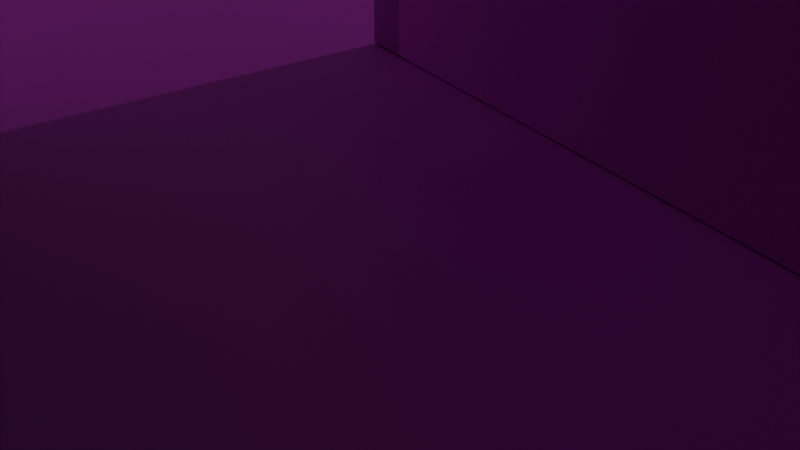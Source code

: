 # Source: backrooms.blend  (saved by Blender 4.4.32; exported with 4.5.12 LTS)
import bpy
from mathutils import Matrix  # noqa: F401  (used for matrix-valued properties, if any)

bpy.ops.wm.read_factory_settings(use_empty=True)
scene = bpy.context.scene
scene.name = 'Scene'

# ---- collections
col_collection = bpy.data.collections.new('Collection'); scene.collection.children.link(col_collection)

# ---- images (referenced by path relative to the original .blend; pixels are not part of the script)
import os
ASSET_DIR = os.environ.get("B2B_ASSET_DIR", "")  # directory of the original .blend (textures are referenced by path, not embedded)
HERE = os.path.dirname(os.path.abspath(__file__))  # packed textures are extracted next to this script under _unpacked/

def load_image(name, relpath, width, height, colorspace="sRGB"):
    """Load a texture the original file referenced (path relative to the .blend, or extracted next to this script)."""
    p = next((c for c in (os.path.join(HERE, relpath), os.path.join(ASSET_DIR, relpath)) if relpath and os.path.exists(c)), "")
    if p:
        img = bpy.data.images.load(p, check_existing=True)
        img.name = name
    else:  # same state as the original file: an image datablock whose file is absent (Cycles renders it pink)
        img = bpy.data.images.new(name, width, height)
        img.source = "FILE"
        img.filepath = "//" + (relpath or name)
    img.colorspace_settings.name = colorspace
    return img
img_floor_jpg = load_image('floor.jpg', 'floor.jpg', 1024, 1024, 'sRGB')
img_wall_jpg = load_image('wall.jpg', 'wall.jpg', 1024, 1024, 'sRGB')

# ---- materials (node trees are filled in below, after node groups)
mat_carpet = bpy.data.materials.new('carpet')
mat_material_001 = bpy.data.materials.new('Material.001')

# ---- material node trees
mat_carpet.use_nodes = True; mat_carpet.node_tree.nodes.clear()
_N = mat_carpet.node_tree.nodes; _L = mat_carpet.node_tree.links
n0 = _N.new('ShaderNodeBsdfPrincipled'); n0.name = 'Principled BSDF'; n0.location = (10, 300)
n1 = _N.new('ShaderNodeOutputMaterial'); n1.name = 'Material Output'; n1.location = (300, 300)
n2 = _N.new('ShaderNodeTexImage'); n2.name = 'Image Texture'; n2.location = (-280, 260)
n2.image = img_floor_jpg
n3 = _N.new('ShaderNodeTexCoord'); n3.name = 'Texture Coordinate'; n3.location = (-670, 236)
n4 = _N.new('ShaderNodeMapping'); n4.name = 'Mapping'; n4.location = (-463, 257)
_L.new(n0.outputs[0], n1.inputs[0])
_L.new(n2.outputs[0], n0.inputs[0])
_L.new(n3.outputs[2], n4.inputs[0])
_L.new(n4.outputs[0], n2.inputs[0])
n1.is_active_output = True
mat_material_001.use_nodes = True; mat_material_001.node_tree.nodes.clear()
_N = mat_material_001.node_tree.nodes; _L = mat_material_001.node_tree.links
n0 = _N.new('ShaderNodeBsdfPrincipled'); n0.name = 'Principled BSDF'; n0.location = (10, 300)
n1 = _N.new('ShaderNodeOutputMaterial'); n1.name = 'Material Output'; n1.location = (300, 300)
n2 = _N.new('ShaderNodeTexImage'); n2.name = 'Image Texture'; n2.location = (-280, 260)
n2.image = img_wall_jpg
n3 = _N.new('ShaderNodeTexCoord'); n3.name = 'Texture Coordinate'; n3.location = (-695, 223)
n4 = _N.new('ShaderNodeMapping'); n4.name = 'Mapping'; n4.location = (-472, 262)
n4.inputs[2].default_value = (0.0, 0.0, 1.55)
_L.new(n0.outputs[0], n1.inputs[0])
_L.new(n2.outputs[0], n0.inputs[0])
_L.new(n3.outputs[2], n4.inputs[0])
_L.new(n4.outputs[0], n2.inputs[0])
n1.is_active_output = True

# ---- world
world_world = bpy.data.worlds.new('World'); scene.world = world_world
world_world.use_nodes = True; world_world.node_tree.nodes.clear()
_N = world_world.node_tree.nodes; _L = world_world.node_tree.links
n0 = _N.new('ShaderNodeOutputWorld'); n0.name = 'World Output'; n0.location = (300, 300)
n1 = _N.new('ShaderNodeBackground'); n1.name = 'Background'; n1.location = (10, 300)
n1.inputs[0].default_value = (0.05088, 0.05088, 0.05088, 1.0)
_L.new(n1.outputs[0], n0.inputs[0])
n0.is_active_output = True
world_world.color = (0.05088, 0.05088, 0.05088)
world_world.sun_shadow_jitter_overblur = 0.0

# ---- cameras
cam_camera = bpy.data.cameras.new('Camera')
cam_camera.clip_end = 100.0
cam_camera.lens = 47.46
cam_camera.ortho_scale = 7.314

# ---- lights
light_light = bpy.data.lights.new('Light', 'POINT')
light_light.energy = 1000.0
light_light.shadow_soft_size = 0.1

# ---- meshes
me_plane_001 = bpy.data.meshes.new('Plane.001')
me_plane_001.from_pydata([(-1.0, -1.0, 0.0), (1.0, -1.0, 0.0), (-1.0, 1.0, 0.0), (1.0, 1.0, 0.0)], [], [(0, 1, 3, 2)])
_uv = me_plane_001.uv_layers.new(name='UVMap')
_uv.uv.foreach_set('vector', [0.0, 0.0, 1.0, 0.0, 1.0, 1.0, 0.0, 1.0])
me_plane_001.materials.append(mat_carpet)
me_plane_001.update()
me_cube_001 = bpy.data.meshes.new('Cube.001')
me_cube_001.from_pydata([(-1.0, -1.0, -1.0), (-1.0, -1.0, 1.0), (-1.0, 1.0, -1.0), (-1.0, 1.0, 1.0), (1.0, -1.0, -1.0), (1.0, -1.0, 1.0), (1.0, 1.0, -1.0), (1.0, 1.0, 1.0)], [], [(0, 1, 3, 2), (2, 3, 7, 6), (6, 7, 5, 4), (4, 5, 1, 0), (2, 6, 4, 0), (7, 3, 1, 5)])
_uv = me_cube_001.uv_layers.new(name='UVMap')
_uv.uv.foreach_set('vector', [0.375, 0.0, 0.625, 0.0, 0.625, 0.25, 0.375, 0.25, 0.375, 0.25, 0.625, 0.25, 0.625, 0.5, 0.375, 0.5, 0.375, 0.5, 0.625, 0.5, 0.625, 0.75, 0.375, 0.75, 0.375, 0.75, 0.625, 0.75, 0.625, 1.0, 0.375, 1.0, 0.125, 0.5, 0.375, 0.5, 0.375, 0.75, 0.125, 0.75, 0.625, 0.5, 0.875, 0.5, 0.875, 0.75, 0.625, 0.75])
me_cube_001.materials.append(mat_material_001)
me_cube_001.update()
me_cube_002 = bpy.data.meshes.new('Cube.002')
me_cube_002.from_pydata([(-1.0, -1.0, -1.0), (-1.0, -1.0, 1.0), (-1.0, 1.0, -1.0), (-1.0, 1.0, 1.0), (1.0, -1.0, -1.0), (1.0, -1.0, 1.0), (1.0, 1.0, -1.0), (1.0, 1.0, 1.0)], [], [(0, 1, 3, 2), (2, 3, 7, 6), (6, 7, 5, 4), (4, 5, 1, 0), (2, 6, 4, 0), (7, 3, 1, 5)])
_uv = me_cube_002.uv_layers.new(name='UVMap')
_uv.uv.foreach_set('vector', [0.375, 0.0, 0.625, 0.0, 0.625, 0.25, 0.375, 0.25, 0.375, 0.25, 0.625, 0.25, 0.625, 0.5, 0.375, 0.5, 0.375, 0.5, 0.625, 0.5, 0.625, 0.75, 0.375, 0.75, 0.375, 0.75, 0.625, 0.75, 0.625, 1.0, 0.375, 1.0, 0.125, 0.5, 0.375, 0.5, 0.375, 0.75, 0.125, 0.75, 0.625, 0.5, 0.875, 0.5, 0.875, 0.75, 0.625, 0.75])
me_cube_002.materials.append(mat_material_001)
me_cube_002.update()
me_cube_003 = bpy.data.meshes.new('Cube.003')
me_cube_003.from_pydata([(-1.0, -1.0, -1.0), (-1.0, -1.0, 1.0), (-1.0, 1.0, -1.0), (-1.0, 1.0, 1.0), (1.0, -1.0, -1.0), (1.0, -1.0, 1.0), (1.0, 1.0, -1.0), (1.0, 1.0, 1.0)], [], [(0, 1, 3, 2), (2, 3, 7, 6), (6, 7, 5, 4), (4, 5, 1, 0), (2, 6, 4, 0), (7, 3, 1, 5)])
_uv = me_cube_003.uv_layers.new(name='UVMap')
_uv.uv.foreach_set('vector', [0.375, 0.0, 0.625, 0.0, 0.625, 0.25, 0.375, 0.25, 0.375, 0.25, 0.625, 0.25, 0.625, 0.5, 0.375, 0.5, 0.375, 0.5, 0.625, 0.5, 0.625, 0.75, 0.375, 0.75, 0.375, 0.75, 0.625, 0.75, 0.625, 1.0, 0.375, 1.0, 0.125, 0.5, 0.375, 0.5, 0.375, 0.75, 0.125, 0.75, 0.625, 0.5, 0.875, 0.5, 0.875, 0.75, 0.625, 0.75])
me_cube_003.materials.append(mat_material_001)
me_cube_003.update()
me_cube_004 = bpy.data.meshes.new('Cube.004')
me_cube_004.from_pydata([(-1.0, -1.0, -1.0), (-1.0, -1.0, 1.0), (-1.0, 1.0, -1.0), (-1.0, 1.0, 1.0), (1.0, -1.0, -1.0), (1.0, -1.0, 1.0), (1.0, 1.0, -1.0), (1.0, 1.0, 1.0)], [], [(0, 1, 3, 2), (2, 3, 7, 6), (6, 7, 5, 4), (4, 5, 1, 0), (2, 6, 4, 0), (7, 3, 1, 5)])
_uv = me_cube_004.uv_layers.new(name='UVMap')
_uv.uv.foreach_set('vector', [0.375, 0.0, 0.625, 0.0, 0.625, 0.25, 0.375, 0.25, 0.375, 0.25, 0.625, 0.25, 0.625, 0.5, 0.375, 0.5, 0.375, 0.5, 0.625, 0.5, 0.625, 0.75, 0.375, 0.75, 0.375, 0.75, 0.625, 0.75, 0.625, 1.0, 0.375, 1.0, 0.125, 0.5, 0.375, 0.5, 0.375, 0.75, 0.125, 0.75, 0.625, 0.5, 0.875, 0.5, 0.875, 0.75, 0.625, 0.75])
me_cube_004.materials.append(mat_material_001)
me_cube_004.update()
me_cube_005 = bpy.data.meshes.new('Cube.005')
me_cube_005.from_pydata([(-1.0, -1.0, -1.0), (-1.0, -1.0, 1.0), (-1.0, 1.0, -1.0), (-1.0, 1.0, 1.0), (1.0, -1.0, -1.0), (1.0, -1.0, 1.0), (1.0, 1.0, -1.0), (1.0, 1.0, 1.0)], [], [(0, 1, 3, 2), (2, 3, 7, 6), (6, 7, 5, 4), (4, 5, 1, 0), (2, 6, 4, 0), (7, 3, 1, 5)])
_uv = me_cube_005.uv_layers.new(name='UVMap')
_uv.uv.foreach_set('vector', [0.375, 0.0, 0.625, 0.0, 0.625, 0.25, 0.375, 0.25, 0.375, 0.25, 0.625, 0.25, 0.625, 0.5, 0.375, 0.5, 0.375, 0.5, 0.625, 0.5, 0.625, 0.75, 0.375, 0.75, 0.375, 0.75, 0.625, 0.75, 0.625, 1.0, 0.375, 1.0, 0.125, 0.5, 0.375, 0.5, 0.375, 0.75, 0.125, 0.75, 0.625, 0.5, 0.875, 0.5, 0.875, 0.75, 0.625, 0.75])
me_cube_005.materials.append(mat_material_001)
me_cube_005.update()
me_cube_006 = bpy.data.meshes.new('Cube.006')
me_cube_006.from_pydata([(-1.0, -1.0, -1.0), (-1.0, -1.0, 1.0), (-1.0, 1.0, -1.0), (-1.0, 1.0, 1.0), (1.0, -1.0, -1.0), (1.0, -1.0, 1.0), (1.0, 1.0, -1.0), (1.0, 1.0, 1.0)], [], [(0, 1, 3, 2), (2, 3, 7, 6), (6, 7, 5, 4), (4, 5, 1, 0), (2, 6, 4, 0), (7, 3, 1, 5)])
_uv = me_cube_006.uv_layers.new(name='UVMap')
_uv.uv.foreach_set('vector', [0.375, 0.0, 0.625, 0.0, 0.625, 0.25, 0.375, 0.25, 0.375, 0.25, 0.625, 0.25, 0.625, 0.5, 0.375, 0.5, 0.375, 0.5, 0.625, 0.5, 0.625, 0.75, 0.375, 0.75, 0.375, 0.75, 0.625, 0.75, 0.625, 1.0, 0.375, 1.0, 0.125, 0.5, 0.375, 0.5, 0.375, 0.75, 0.125, 0.75, 0.625, 0.5, 0.875, 0.5, 0.875, 0.75, 0.625, 0.75])
me_cube_006.materials.append(mat_material_001)
me_cube_006.update()
me_cube_007 = bpy.data.meshes.new('Cube.007')
me_cube_007.from_pydata([(-1.0, -1.0, -1.0), (-1.0, -1.0, 1.0), (-1.0, 1.0, -1.0), (-1.0, 1.0, 1.0), (1.0, -1.0, -1.0), (1.0, -1.0, 1.0), (1.0, 1.0, -1.0), (1.0, 1.0, 1.0)], [], [(0, 1, 3, 2), (2, 3, 7, 6), (6, 7, 5, 4), (4, 5, 1, 0), (2, 6, 4, 0), (7, 3, 1, 5)])
_uv = me_cube_007.uv_layers.new(name='UVMap')
_uv.uv.foreach_set('vector', [0.375, 0.0, 0.625, 0.0, 0.625, 0.25, 0.375, 0.25, 0.375, 0.25, 0.625, 0.25, 0.625, 0.5, 0.375, 0.5, 0.375, 0.5, 0.625, 0.5, 0.625, 0.75, 0.375, 0.75, 0.375, 0.75, 0.625, 0.75, 0.625, 1.0, 0.375, 1.0, 0.125, 0.5, 0.375, 0.5, 0.375, 0.75, 0.125, 0.75, 0.625, 0.5, 0.875, 0.5, 0.875, 0.75, 0.625, 0.75])
me_cube_007.materials.append(mat_material_001)
me_cube_007.update()
me_cube_008 = bpy.data.meshes.new('Cube.008')
me_cube_008.from_pydata([(-1.0, -1.0, -1.0), (-1.0, -1.0, 1.0), (-1.0, 1.0, -1.0), (-1.0, 1.0, 1.0), (1.0, -1.0, -1.0), (1.0, -1.0, 1.0), (1.0, 1.0, -1.0), (1.0, 1.0, 1.0)], [], [(0, 1, 3, 2), (2, 3, 7, 6), (6, 7, 5, 4), (4, 5, 1, 0), (2, 6, 4, 0), (7, 3, 1, 5)])
_uv = me_cube_008.uv_layers.new(name='UVMap')
_uv.uv.foreach_set('vector', [0.375, 0.0, 0.625, 0.0, 0.625, 0.25, 0.375, 0.25, 0.375, 0.25, 0.625, 0.25, 0.625, 0.5, 0.375, 0.5, 0.375, 0.5, 0.625, 0.5, 0.625, 0.75, 0.375, 0.75, 0.375, 0.75, 0.625, 0.75, 0.625, 1.0, 0.375, 1.0, 0.125, 0.5, 0.375, 0.5, 0.375, 0.75, 0.125, 0.75, 0.625, 0.5, 0.875, 0.5, 0.875, 0.75, 0.625, 0.75])
me_cube_008.materials.append(mat_material_001)
me_cube_008.update()
me_cube_009 = bpy.data.meshes.new('Cube.009')
me_cube_009.from_pydata([(-1.0, -1.0, -1.0), (-1.0, -1.0, 1.0), (-1.0, 1.0, -1.0), (-1.0, 1.0, 1.0), (1.0, -1.0, -1.0), (1.0, -1.0, 1.0), (1.0, 1.0, -1.0), (1.0, 1.0, 1.0)], [], [(0, 1, 3, 2), (2, 3, 7, 6), (6, 7, 5, 4), (4, 5, 1, 0), (2, 6, 4, 0), (7, 3, 1, 5)])
_uv = me_cube_009.uv_layers.new(name='UVMap')
_uv.uv.foreach_set('vector', [0.375, 0.0, 0.625, 0.0, 0.625, 0.25, 0.375, 0.25, 0.375, 0.25, 0.625, 0.25, 0.625, 0.5, 0.375, 0.5, 0.375, 0.5, 0.625, 0.5, 0.625, 0.75, 0.375, 0.75, 0.375, 0.75, 0.625, 0.75, 0.625, 1.0, 0.375, 1.0, 0.125, 0.5, 0.375, 0.5, 0.375, 0.75, 0.125, 0.75, 0.625, 0.5, 0.875, 0.5, 0.875, 0.75, 0.625, 0.75])
me_cube_009.materials.append(mat_material_001)
me_cube_009.update()
me_cube_010 = bpy.data.meshes.new('Cube.010')
me_cube_010.from_pydata([(-1.0, -1.0, -1.0), (-1.0, -1.0, 1.0), (-1.0, 1.0, -1.0), (-1.0, 1.0, 1.0), (1.0, -1.0, -1.0), (1.0, -1.0, 1.0), (1.0, 1.0, -1.0), (1.0, 1.0, 1.0)], [], [(0, 1, 3, 2), (2, 3, 7, 6), (6, 7, 5, 4), (4, 5, 1, 0), (2, 6, 4, 0), (7, 3, 1, 5)])
_uv = me_cube_010.uv_layers.new(name='UVMap')
_uv.uv.foreach_set('vector', [0.375, 0.0, 0.625, 0.0, 0.625, 0.25, 0.375, 0.25, 0.375, 0.25, 0.625, 0.25, 0.625, 0.5, 0.375, 0.5, 0.375, 0.5, 0.625, 0.5, 0.625, 0.75, 0.375, 0.75, 0.375, 0.75, 0.625, 0.75, 0.625, 1.0, 0.375, 1.0, 0.125, 0.5, 0.375, 0.5, 0.375, 0.75, 0.125, 0.75, 0.625, 0.5, 0.875, 0.5, 0.875, 0.75, 0.625, 0.75])
me_cube_010.materials.append(mat_material_001)
me_cube_010.update()
me_cube_011 = bpy.data.meshes.new('Cube.011')
me_cube_011.from_pydata([(-1.0, -1.0, -1.0), (-1.0, -1.0, 1.0), (-1.0, 1.0, -1.0), (-1.0, 1.0, 1.0), (1.0, -1.0, -1.0), (1.0, -1.0, 1.0), (1.0, 1.0, -1.0), (1.0, 1.0, 1.0)], [], [(0, 1, 3, 2), (2, 3, 7, 6), (6, 7, 5, 4), (4, 5, 1, 0), (2, 6, 4, 0), (7, 3, 1, 5)])
_uv = me_cube_011.uv_layers.new(name='UVMap')
_uv.uv.foreach_set('vector', [0.375, 0.0, 0.625, 0.0, 0.625, 0.25, 0.375, 0.25, 0.375, 0.25, 0.625, 0.25, 0.625, 0.5, 0.375, 0.5, 0.375, 0.5, 0.625, 0.5, 0.625, 0.75, 0.375, 0.75, 0.375, 0.75, 0.625, 0.75, 0.625, 1.0, 0.375, 1.0, 0.125, 0.5, 0.375, 0.5, 0.375, 0.75, 0.125, 0.75, 0.625, 0.5, 0.875, 0.5, 0.875, 0.75, 0.625, 0.75])
me_cube_011.materials.append(mat_material_001)
me_cube_011.update()
me_cube_012 = bpy.data.meshes.new('Cube.012')
me_cube_012.from_pydata([(-1.0, -1.0, -1.0), (-1.0, -1.0, 1.0), (-1.0, 1.0, -1.0), (-1.0, 1.0, 1.0), (1.0, -1.0, -1.0), (1.0, -1.0, 1.0), (1.0, 1.0, -1.0), (1.0, 1.0, 1.0)], [], [(0, 1, 3, 2), (2, 3, 7, 6), (6, 7, 5, 4), (4, 5, 1, 0), (2, 6, 4, 0), (7, 3, 1, 5)])
_uv = me_cube_012.uv_layers.new(name='UVMap')
_uv.uv.foreach_set('vector', [0.375, 0.0, 0.625, 0.0, 0.625, 0.25, 0.375, 0.25, 0.375, 0.25, 0.625, 0.25, 0.625, 0.5, 0.375, 0.5, 0.375, 0.5, 0.625, 0.5, 0.625, 0.75, 0.375, 0.75, 0.375, 0.75, 0.625, 0.75, 0.625, 1.0, 0.375, 1.0, 0.125, 0.5, 0.375, 0.5, 0.375, 0.75, 0.125, 0.75, 0.625, 0.5, 0.875, 0.5, 0.875, 0.75, 0.625, 0.75])
me_cube_012.materials.append(mat_material_001)
me_cube_012.update()
me_cube_013 = bpy.data.meshes.new('Cube.013')
me_cube_013.from_pydata([(-1.0, -1.0, -1.0), (-1.0, -1.0, 1.0), (-1.0, 1.0, -1.0), (-1.0, 1.0, 1.0), (1.0, -1.0, -1.0), (1.0, -1.0, 1.0), (1.0, 1.0, -1.0), (1.0, 1.0, 1.0)], [], [(0, 1, 3, 2), (2, 3, 7, 6), (6, 7, 5, 4), (4, 5, 1, 0), (2, 6, 4, 0), (7, 3, 1, 5)])
_uv = me_cube_013.uv_layers.new(name='UVMap')
_uv.uv.foreach_set('vector', [0.375, 0.0, 0.625, 0.0, 0.625, 0.25, 0.375, 0.25, 0.375, 0.25, 0.625, 0.25, 0.625, 0.5, 0.375, 0.5, 0.375, 0.5, 0.625, 0.5, 0.625, 0.75, 0.375, 0.75, 0.375, 0.75, 0.625, 0.75, 0.625, 1.0, 0.375, 1.0, 0.125, 0.5, 0.375, 0.5, 0.375, 0.75, 0.125, 0.75, 0.625, 0.5, 0.875, 0.5, 0.875, 0.75, 0.625, 0.75])
me_cube_013.materials.append(mat_material_001)
me_cube_013.update()
me_cube_014 = bpy.data.meshes.new('Cube.014')
me_cube_014.from_pydata([(-1.0, -1.0, -1.0), (-1.0, -1.0, 1.0), (-1.0, 1.0, -1.0), (-1.0, 1.0, 1.0), (1.0, -1.0, -1.0), (1.0, -1.0, 1.0), (1.0, 1.0, -1.0), (1.0, 1.0, 1.0)], [], [(0, 1, 3, 2), (2, 3, 7, 6), (6, 7, 5, 4), (4, 5, 1, 0), (2, 6, 4, 0), (7, 3, 1, 5)])
_uv = me_cube_014.uv_layers.new(name='UVMap')
_uv.uv.foreach_set('vector', [0.375, 0.0, 0.625, 0.0, 0.625, 0.25, 0.375, 0.25, 0.375, 0.25, 0.625, 0.25, 0.625, 0.5, 0.375, 0.5, 0.375, 0.5, 0.625, 0.5, 0.625, 0.75, 0.375, 0.75, 0.375, 0.75, 0.625, 0.75, 0.625, 1.0, 0.375, 1.0, 0.125, 0.5, 0.375, 0.5, 0.375, 0.75, 0.125, 0.75, 0.625, 0.5, 0.875, 0.5, 0.875, 0.75, 0.625, 0.75])
me_cube_014.materials.append(mat_material_001)
me_cube_014.update()
me_cube_015 = bpy.data.meshes.new('Cube.015')
me_cube_015.from_pydata([(-1.0, -1.0, -1.0), (-1.0, -1.0, 1.0), (-1.0, 1.0, -1.0), (-1.0, 1.0, 1.0), (1.0, -1.0, -1.0), (1.0, -1.0, 1.0), (1.0, 1.0, -1.0), (1.0, 1.0, 1.0)], [], [(0, 1, 3, 2), (2, 3, 7, 6), (6, 7, 5, 4), (4, 5, 1, 0), (2, 6, 4, 0), (7, 3, 1, 5)])
_uv = me_cube_015.uv_layers.new(name='UVMap')
_uv.uv.foreach_set('vector', [0.375, 0.0, 0.625, 0.0, 0.625, 0.25, 0.375, 0.25, 0.375, 0.25, 0.625, 0.25, 0.625, 0.5, 0.375, 0.5, 0.375, 0.5, 0.625, 0.5, 0.625, 0.75, 0.375, 0.75, 0.375, 0.75, 0.625, 0.75, 0.625, 1.0, 0.375, 1.0, 0.125, 0.5, 0.375, 0.5, 0.375, 0.75, 0.125, 0.75, 0.625, 0.5, 0.875, 0.5, 0.875, 0.75, 0.625, 0.75])
me_cube_015.materials.append(mat_material_001)
me_cube_015.update()
me_cube_016 = bpy.data.meshes.new('Cube.016')
me_cube_016.from_pydata([(-1.0, -1.0, -1.0), (-1.0, -1.0, 1.0), (-1.0, 1.0, -1.0), (-1.0, 1.0, 1.0), (1.0, -1.0, -1.0), (1.0, -1.0, 1.0), (1.0, 1.0, -1.0), (1.0, 1.0, 1.0)], [], [(0, 1, 3, 2), (2, 3, 7, 6), (6, 7, 5, 4), (4, 5, 1, 0), (2, 6, 4, 0), (7, 3, 1, 5)])
_uv = me_cube_016.uv_layers.new(name='UVMap')
_uv.uv.foreach_set('vector', [0.375, 0.0, 0.625, 0.0, 0.625, 0.25, 0.375, 0.25, 0.375, 0.25, 0.625, 0.25, 0.625, 0.5, 0.375, 0.5, 0.375, 0.5, 0.625, 0.5, 0.625, 0.75, 0.375, 0.75, 0.375, 0.75, 0.625, 0.75, 0.625, 1.0, 0.375, 1.0, 0.125, 0.5, 0.375, 0.5, 0.375, 0.75, 0.125, 0.75, 0.625, 0.5, 0.875, 0.5, 0.875, 0.75, 0.625, 0.75])
me_cube_016.materials.append(mat_material_001)
me_cube_016.update()
me_cube_017 = bpy.data.meshes.new('Cube.017')
me_cube_017.from_pydata([(-1.0, -1.0, -1.0), (-1.0, -1.0, 1.0), (-1.0, 1.0, -1.0), (-1.0, 1.0, 1.0), (1.0, -1.0, -1.0), (1.0, -1.0, 1.0), (1.0, 1.0, -1.0), (1.0, 1.0, 1.0)], [], [(0, 1, 3, 2), (2, 3, 7, 6), (6, 7, 5, 4), (4, 5, 1, 0), (2, 6, 4, 0), (7, 3, 1, 5)])
_uv = me_cube_017.uv_layers.new(name='UVMap')
_uv.uv.foreach_set('vector', [0.375, 0.0, 0.625, 0.0, 0.625, 0.25, 0.375, 0.25, 0.375, 0.25, 0.625, 0.25, 0.625, 0.5, 0.375, 0.5, 0.375, 0.5, 0.625, 0.5, 0.625, 0.75, 0.375, 0.75, 0.375, 0.75, 0.625, 0.75, 0.625, 1.0, 0.375, 1.0, 0.125, 0.5, 0.375, 0.5, 0.375, 0.75, 0.125, 0.75, 0.625, 0.5, 0.875, 0.5, 0.875, 0.75, 0.625, 0.75])
me_cube_017.materials.append(mat_material_001)
me_cube_017.update()
me_cube_018 = bpy.data.meshes.new('Cube.018')
me_cube_018.from_pydata([(-1.0, -1.0, -1.0), (-1.0, -1.0, 1.0), (-1.0, 1.0, -1.0), (-1.0, 1.0, 1.0), (1.0, -1.0, -1.0), (1.0, -1.0, 1.0), (1.0, 1.0, -1.0), (1.0, 1.0, 1.0)], [], [(0, 1, 3, 2), (2, 3, 7, 6), (6, 7, 5, 4), (4, 5, 1, 0), (2, 6, 4, 0), (7, 3, 1, 5)])
_uv = me_cube_018.uv_layers.new(name='UVMap')
_uv.uv.foreach_set('vector', [0.375, 0.0, 0.625, 0.0, 0.625, 0.25, 0.375, 0.25, 0.375, 0.25, 0.625, 0.25, 0.625, 0.5, 0.375, 0.5, 0.375, 0.5, 0.625, 0.5, 0.625, 0.75, 0.375, 0.75, 0.375, 0.75, 0.625, 0.75, 0.625, 1.0, 0.375, 1.0, 0.125, 0.5, 0.375, 0.5, 0.375, 0.75, 0.125, 0.75, 0.625, 0.5, 0.875, 0.5, 0.875, 0.75, 0.625, 0.75])
me_cube_018.materials.append(mat_material_001)
me_cube_018.update()
me_cube_019 = bpy.data.meshes.new('Cube.019')
me_cube_019.from_pydata([(-1.0, -1.0, -1.0), (-1.0, -1.0, 1.0), (-1.0, 1.0, -1.0), (-1.0, 1.0, 1.0), (1.0, -1.0, -1.0), (1.0, -1.0, 1.0), (1.0, 1.0, -1.0), (1.0, 1.0, 1.0)], [], [(0, 1, 3, 2), (2, 3, 7, 6), (6, 7, 5, 4), (4, 5, 1, 0), (2, 6, 4, 0), (7, 3, 1, 5)])
_uv = me_cube_019.uv_layers.new(name='UVMap')
_uv.uv.foreach_set('vector', [0.375, 0.0, 0.625, 0.0, 0.625, 0.25, 0.375, 0.25, 0.375, 0.25, 0.625, 0.25, 0.625, 0.5, 0.375, 0.5, 0.375, 0.5, 0.625, 0.5, 0.625, 0.75, 0.375, 0.75, 0.375, 0.75, 0.625, 0.75, 0.625, 1.0, 0.375, 1.0, 0.125, 0.5, 0.375, 0.5, 0.375, 0.75, 0.125, 0.75, 0.625, 0.5, 0.875, 0.5, 0.875, 0.75, 0.625, 0.75])
me_cube_019.materials.append(mat_material_001)
me_cube_019.update()
me_cube_020 = bpy.data.meshes.new('Cube.020')
me_cube_020.from_pydata([(-1.0, -1.0, -1.0), (-1.0, -1.0, 1.0), (-1.0, 1.0, -1.0), (-1.0, 1.0, 1.0), (1.0, -1.0, -1.0), (1.0, -1.0, 1.0), (1.0, 1.0, -1.0), (1.0, 1.0, 1.0)], [], [(0, 1, 3, 2), (2, 3, 7, 6), (6, 7, 5, 4), (4, 5, 1, 0), (2, 6, 4, 0), (7, 3, 1, 5)])
_uv = me_cube_020.uv_layers.new(name='UVMap')
_uv.uv.foreach_set('vector', [0.375, 0.0, 0.625, 0.0, 0.625, 0.25, 0.375, 0.25, 0.375, 0.25, 0.625, 0.25, 0.625, 0.5, 0.375, 0.5, 0.375, 0.5, 0.625, 0.5, 0.625, 0.75, 0.375, 0.75, 0.375, 0.75, 0.625, 0.75, 0.625, 1.0, 0.375, 1.0, 0.125, 0.5, 0.375, 0.5, 0.375, 0.75, 0.125, 0.75, 0.625, 0.5, 0.875, 0.5, 0.875, 0.75, 0.625, 0.75])
me_cube_020.materials.append(mat_material_001)
me_cube_020.update()
me_cube_021 = bpy.data.meshes.new('Cube.021')
me_cube_021.from_pydata([(-1.0, -1.0, -1.0), (-1.0, -1.0, 1.0), (-1.0, 1.0, -1.0), (-1.0, 1.0, 1.0), (1.0, -1.0, -1.0), (1.0, -1.0, 1.0), (1.0, 1.0, -1.0), (1.0, 1.0, 1.0)], [], [(0, 1, 3, 2), (2, 3, 7, 6), (6, 7, 5, 4), (4, 5, 1, 0), (2, 6, 4, 0), (7, 3, 1, 5)])
_uv = me_cube_021.uv_layers.new(name='UVMap')
_uv.uv.foreach_set('vector', [0.375, 0.0, 0.625, 0.0, 0.625, 0.25, 0.375, 0.25, 0.375, 0.25, 0.625, 0.25, 0.625, 0.5, 0.375, 0.5, 0.375, 0.5, 0.625, 0.5, 0.625, 0.75, 0.375, 0.75, 0.375, 0.75, 0.625, 0.75, 0.625, 1.0, 0.375, 1.0, 0.125, 0.5, 0.375, 0.5, 0.375, 0.75, 0.125, 0.75, 0.625, 0.5, 0.875, 0.5, 0.875, 0.75, 0.625, 0.75])
me_cube_021.materials.append(mat_material_001)
me_cube_021.update()
me_cube_022 = bpy.data.meshes.new('Cube.022')
me_cube_022.from_pydata([(-1.0, -1.0, -1.0), (-1.0, -1.0, 1.0), (-1.0, 1.0, -1.0), (-1.0, 1.0, 1.0), (1.0, -1.0, -1.0), (1.0, -1.0, 1.0), (1.0, 1.0, -1.0), (1.0, 1.0, 1.0)], [], [(0, 1, 3, 2), (2, 3, 7, 6), (6, 7, 5, 4), (4, 5, 1, 0), (2, 6, 4, 0), (7, 3, 1, 5)])
_uv = me_cube_022.uv_layers.new(name='UVMap')
_uv.uv.foreach_set('vector', [0.375, 0.0, 0.625, 0.0, 0.625, 0.25, 0.375, 0.25, 0.375, 0.25, 0.625, 0.25, 0.625, 0.5, 0.375, 0.5, 0.375, 0.5, 0.625, 0.5, 0.625, 0.75, 0.375, 0.75, 0.375, 0.75, 0.625, 0.75, 0.625, 1.0, 0.375, 1.0, 0.125, 0.5, 0.375, 0.5, 0.375, 0.75, 0.125, 0.75, 0.625, 0.5, 0.875, 0.5, 0.875, 0.75, 0.625, 0.75])
me_cube_022.materials.append(mat_material_001)
me_cube_022.update()
me_cube_023 = bpy.data.meshes.new('Cube.023')
me_cube_023.from_pydata([(-1.0, -1.0, -1.0), (-1.0, -1.0, 1.0), (-1.0, 1.0, -1.0), (-1.0, 1.0, 1.0), (1.0, -1.0, -1.0), (1.0, -1.0, 1.0), (1.0, 1.0, -1.0), (1.0, 1.0, 1.0)], [], [(0, 1, 3, 2), (2, 3, 7, 6), (6, 7, 5, 4), (4, 5, 1, 0), (2, 6, 4, 0), (7, 3, 1, 5)])
_uv = me_cube_023.uv_layers.new(name='UVMap')
_uv.uv.foreach_set('vector', [0.375, 0.0, 0.625, 0.0, 0.625, 0.25, 0.375, 0.25, 0.375, 0.25, 0.625, 0.25, 0.625, 0.5, 0.375, 0.5, 0.375, 0.5, 0.625, 0.5, 0.625, 0.75, 0.375, 0.75, 0.375, 0.75, 0.625, 0.75, 0.625, 1.0, 0.375, 1.0, 0.125, 0.5, 0.375, 0.5, 0.375, 0.75, 0.125, 0.75, 0.625, 0.5, 0.875, 0.5, 0.875, 0.75, 0.625, 0.75])
me_cube_023.materials.append(mat_material_001)
me_cube_023.update()
me_cube_024 = bpy.data.meshes.new('Cube.024')
me_cube_024.from_pydata([(-1.0, -1.0, -1.0), (-1.0, -1.0, 1.0), (-1.0, 1.0, -1.0), (-1.0, 1.0, 1.0), (1.0, -1.0, -1.0), (1.0, -1.0, 1.0), (1.0, 1.0, -1.0), (1.0, 1.0, 1.0)], [], [(0, 1, 3, 2), (2, 3, 7, 6), (6, 7, 5, 4), (4, 5, 1, 0), (2, 6, 4, 0), (7, 3, 1, 5)])
_uv = me_cube_024.uv_layers.new(name='UVMap')
_uv.uv.foreach_set('vector', [0.375, 0.0, 0.625, 0.0, 0.625, 0.25, 0.375, 0.25, 0.375, 0.25, 0.625, 0.25, 0.625, 0.5, 0.375, 0.5, 0.375, 0.5, 0.625, 0.5, 0.625, 0.75, 0.375, 0.75, 0.375, 0.75, 0.625, 0.75, 0.625, 1.0, 0.375, 1.0, 0.125, 0.5, 0.375, 0.5, 0.375, 0.75, 0.125, 0.75, 0.625, 0.5, 0.875, 0.5, 0.875, 0.75, 0.625, 0.75])
me_cube_024.materials.append(mat_material_001)
me_cube_024.update()
me_cube_025 = bpy.data.meshes.new('Cube.025')
me_cube_025.from_pydata([(-1.0, -1.0, -1.0), (-1.0, -1.0, 1.0), (-1.0, 1.0, -1.0), (-1.0, 1.0, 1.0), (1.0, -1.0, -1.0), (1.0, -1.0, 1.0), (1.0, 1.0, -1.0), (1.0, 1.0, 1.0)], [], [(0, 1, 3, 2), (2, 3, 7, 6), (6, 7, 5, 4), (4, 5, 1, 0), (2, 6, 4, 0), (7, 3, 1, 5)])
_uv = me_cube_025.uv_layers.new(name='UVMap')
_uv.uv.foreach_set('vector', [0.375, 0.0, 0.625, 0.0, 0.625, 0.25, 0.375, 0.25, 0.375, 0.25, 0.625, 0.25, 0.625, 0.5, 0.375, 0.5, 0.375, 0.5, 0.625, 0.5, 0.625, 0.75, 0.375, 0.75, 0.375, 0.75, 0.625, 0.75, 0.625, 1.0, 0.375, 1.0, 0.125, 0.5, 0.375, 0.5, 0.375, 0.75, 0.125, 0.75, 0.625, 0.5, 0.875, 0.5, 0.875, 0.75, 0.625, 0.75])
me_cube_025.materials.append(mat_material_001)
me_cube_025.update()
me_cube_026 = bpy.data.meshes.new('Cube.026')
me_cube_026.from_pydata([(-1.0, -1.0, -1.0), (-1.0, -1.0, 1.0), (-1.0, 1.0, -1.0), (-1.0, 1.0, 1.0), (1.0, -1.0, -1.0), (1.0, -1.0, 1.0), (1.0, 1.0, -1.0), (1.0, 1.0, 1.0)], [], [(0, 1, 3, 2), (2, 3, 7, 6), (6, 7, 5, 4), (4, 5, 1, 0), (2, 6, 4, 0), (7, 3, 1, 5)])
_uv = me_cube_026.uv_layers.new(name='UVMap')
_uv.uv.foreach_set('vector', [0.375, 0.0, 0.625, 0.0, 0.625, 0.25, 0.375, 0.25, 0.375, 0.25, 0.625, 0.25, 0.625, 0.5, 0.375, 0.5, 0.375, 0.5, 0.625, 0.5, 0.625, 0.75, 0.375, 0.75, 0.375, 0.75, 0.625, 0.75, 0.625, 1.0, 0.375, 1.0, 0.125, 0.5, 0.375, 0.5, 0.375, 0.75, 0.125, 0.75, 0.625, 0.5, 0.875, 0.5, 0.875, 0.75, 0.625, 0.75])
me_cube_026.materials.append(mat_material_001)
me_cube_026.update()
me_cube_027 = bpy.data.meshes.new('Cube.027')
me_cube_027.from_pydata([(-1.0, -1.0, -1.0), (-1.0, -1.0, 1.0), (-1.0, 1.0, -1.0), (-1.0, 1.0, 1.0), (1.0, -1.0, -1.0), (1.0, -1.0, 1.0), (1.0, 1.0, -1.0), (1.0, 1.0, 1.0)], [], [(0, 1, 3, 2), (2, 3, 7, 6), (6, 7, 5, 4), (4, 5, 1, 0), (2, 6, 4, 0), (7, 3, 1, 5)])
_uv = me_cube_027.uv_layers.new(name='UVMap')
_uv.uv.foreach_set('vector', [0.375, 0.0, 0.625, 0.0, 0.625, 0.25, 0.375, 0.25, 0.375, 0.25, 0.625, 0.25, 0.625, 0.5, 0.375, 0.5, 0.375, 0.5, 0.625, 0.5, 0.625, 0.75, 0.375, 0.75, 0.375, 0.75, 0.625, 0.75, 0.625, 1.0, 0.375, 1.0, 0.125, 0.5, 0.375, 0.5, 0.375, 0.75, 0.125, 0.75, 0.625, 0.5, 0.875, 0.5, 0.875, 0.75, 0.625, 0.75])
me_cube_027.materials.append(mat_material_001)
me_cube_027.update()
me_cube_028 = bpy.data.meshes.new('Cube.028')
me_cube_028.from_pydata([(-1.0, -1.0, -1.0), (-1.0, -1.0, 1.0), (-1.0, 1.0, -1.0), (-1.0, 1.0, 1.0), (1.0, -1.0, -1.0), (1.0, -1.0, 1.0), (1.0, 1.0, -1.0), (1.0, 1.0, 1.0)], [], [(0, 1, 3, 2), (2, 3, 7, 6), (6, 7, 5, 4), (4, 5, 1, 0), (2, 6, 4, 0), (7, 3, 1, 5)])
_uv = me_cube_028.uv_layers.new(name='UVMap')
_uv.uv.foreach_set('vector', [0.375, 0.0, 0.625, 0.0, 0.625, 0.25, 0.375, 0.25, 0.375, 0.25, 0.625, 0.25, 0.625, 0.5, 0.375, 0.5, 0.375, 0.5, 0.625, 0.5, 0.625, 0.75, 0.375, 0.75, 0.375, 0.75, 0.625, 0.75, 0.625, 1.0, 0.375, 1.0, 0.125, 0.5, 0.375, 0.5, 0.375, 0.75, 0.125, 0.75, 0.625, 0.5, 0.875, 0.5, 0.875, 0.75, 0.625, 0.75])
me_cube_028.materials.append(mat_material_001)
me_cube_028.update()
me_cube_029 = bpy.data.meshes.new('Cube.029')
me_cube_029.from_pydata([(-1.0, -1.0, -1.0), (-1.0, -1.0, 1.0), (-1.0, 1.0, -1.0), (-1.0, 1.0, 1.0), (1.0, -1.0, -1.0), (1.0, -1.0, 1.0), (1.0, 1.0, -1.0), (1.0, 1.0, 1.0)], [], [(0, 1, 3, 2), (2, 3, 7, 6), (6, 7, 5, 4), (4, 5, 1, 0), (2, 6, 4, 0), (7, 3, 1, 5)])
_uv = me_cube_029.uv_layers.new(name='UVMap')
_uv.uv.foreach_set('vector', [0.375, 0.0, 0.625, 0.0, 0.625, 0.25, 0.375, 0.25, 0.375, 0.25, 0.625, 0.25, 0.625, 0.5, 0.375, 0.5, 0.375, 0.5, 0.625, 0.5, 0.625, 0.75, 0.375, 0.75, 0.375, 0.75, 0.625, 0.75, 0.625, 1.0, 0.375, 1.0, 0.125, 0.5, 0.375, 0.5, 0.375, 0.75, 0.125, 0.75, 0.625, 0.5, 0.875, 0.5, 0.875, 0.75, 0.625, 0.75])
me_cube_029.materials.append(mat_material_001)
me_cube_029.update()
me_cube_030 = bpy.data.meshes.new('Cube.030')
me_cube_030.from_pydata([(-1.0, -1.0, -1.0), (-1.0, -1.0, 1.0), (-1.0, 1.0, -1.0), (-1.0, 1.0, 1.0), (1.0, -1.0, -1.0), (1.0, -1.0, 1.0), (1.0, 1.0, -1.0), (1.0, 1.0, 1.0)], [], [(0, 1, 3, 2), (2, 3, 7, 6), (6, 7, 5, 4), (4, 5, 1, 0), (2, 6, 4, 0), (7, 3, 1, 5)])
_uv = me_cube_030.uv_layers.new(name='UVMap')
_uv.uv.foreach_set('vector', [0.375, 0.0, 0.625, 0.0, 0.625, 0.25, 0.375, 0.25, 0.375, 0.25, 0.625, 0.25, 0.625, 0.5, 0.375, 0.5, 0.375, 0.5, 0.625, 0.5, 0.625, 0.75, 0.375, 0.75, 0.375, 0.75, 0.625, 0.75, 0.625, 1.0, 0.375, 1.0, 0.125, 0.5, 0.375, 0.5, 0.375, 0.75, 0.125, 0.75, 0.625, 0.5, 0.875, 0.5, 0.875, 0.75, 0.625, 0.75])
me_cube_030.materials.append(mat_material_001)
me_cube_030.update()

# ---- objects
ob_light = bpy.data.objects.new('Light', light_light)
ob_camera = bpy.data.objects.new('Camera', cam_camera)
ob_plane = bpy.data.objects.new('Plane', me_plane_001)
ob_cube = bpy.data.objects.new('Cube', me_cube_001)
ob_cube_001 = bpy.data.objects.new('Cube.001', me_cube_002)
ob_cube_002 = bpy.data.objects.new('Cube.002', me_cube_003)
ob_cube_003 = bpy.data.objects.new('Cube.003', me_cube_004)
ob_cube_004 = bpy.data.objects.new('Cube.004', me_cube_005)
ob_cube_005 = bpy.data.objects.new('Cube.005', me_cube_006)
ob_cube_006 = bpy.data.objects.new('Cube.006', me_cube_007)
ob_cube_007 = bpy.data.objects.new('Cube.007', me_cube_008)
ob_cube_008 = bpy.data.objects.new('Cube.008', me_cube_009)
ob_cube_009 = bpy.data.objects.new('Cube.009', me_cube_010)
ob_cube_010 = bpy.data.objects.new('Cube.010', me_cube_011)
ob_cube_011 = bpy.data.objects.new('Cube.011', me_cube_012)
ob_cube_012 = bpy.data.objects.new('Cube.012', me_cube_013)
ob_cube_013 = bpy.data.objects.new('Cube.013', me_cube_014)
ob_cube_014 = bpy.data.objects.new('Cube.014', me_cube_015)
ob_cube_015 = bpy.data.objects.new('Cube.015', me_cube_016)
ob_cube_016 = bpy.data.objects.new('Cube.016', me_cube_017)
ob_cube_017 = bpy.data.objects.new('Cube.017', me_cube_018)
ob_cube_018 = bpy.data.objects.new('Cube.018', me_cube_019)
ob_cube_019 = bpy.data.objects.new('Cube.019', me_cube_020)
ob_cube_020 = bpy.data.objects.new('Cube.020', me_cube_021)
ob_cube_021 = bpy.data.objects.new('Cube.021', me_cube_022)
ob_cube_022 = bpy.data.objects.new('Cube.022', me_cube_023)
ob_cube_023 = bpy.data.objects.new('Cube.023', me_cube_024)
ob_cube_024 = bpy.data.objects.new('Cube.024', me_cube_025)
ob_cube_025 = bpy.data.objects.new('Cube.025', me_cube_026)
ob_cube_026 = bpy.data.objects.new('Cube.026', me_cube_027)
ob_cube_027 = bpy.data.objects.new('Cube.027', me_cube_028)
ob_cube_028 = bpy.data.objects.new('Cube.028', me_cube_029)
ob_cube_029 = bpy.data.objects.new('Cube.029', me_cube_030)

# ---- transforms, parenting, visibility, modifiers, constraints
ob_light.location = (3.161, 5.341, 11.05)
ob_light.rotation_euler = (0.6503, 0.05522, 1.866)
ob_light.lock_rotations_4d = False
ob_light.empty_display_type = 'ARROWS'
ob_light.color = (0.0, 0.0, 0.0, 0.0)
ob_light.lineart.crease_threshold = 0.0
ob_camera.location = (13.03, -13.86, 2.335)
ob_camera.rotation_euler = (1.109, -0.0, 1.066)
ob_camera.lock_rotations_4d = False
ob_camera.empty_display_type = 'ARROWS'
ob_camera.color = (0.0, 0.0, 0.0, 0.0)
ob_camera.display_type = 'WIRE'
ob_camera.lineart.crease_threshold = 0.0
ob_plane.location = (0.0, 0.0, 0.0)
ob_plane.scale = (15.0, 15.0, 15.0)
ob_cube.location = (10.33, -14.45, 2.074)
ob_cube.scale = (4.431, 0.2371, -2.061)
ob_cube_001.location = (-10.3, 14.53, 2.074)
ob_cube_001.scale = (4.431, 0.2371, -2.061)
ob_cube_002.location = (1.611, -14.45, 2.074)
ob_cube_002.scale = (4.431, 0.2371, -2.061)
ob_cube_003.location = (-7.111, -14.45, 2.074)
ob_cube_003.scale = (4.431, 0.2371, -2.061)
ob_cube_004.location = (-12.97, -14.45, 2.074)
ob_cube_004.scale = (1.499, 0.2371, -2.061)
ob_cube_005.location = (-1.539, 14.53, 2.074)
ob_cube_005.scale = (4.431, 0.2371, -2.061)
ob_cube_006.location = (7.225, 14.53, 2.074)
ob_cube_006.scale = (4.431, 0.2371, -2.061)
ob_cube_007.location = (13.11, 14.54, 2.074)
ob_cube_007.scale = (1.499, 0.2371, -2.061)
ob_cube_008.location = (10.33, -14.45, 2.074)
ob_cube_008.scale = (4.431, 0.2371, -2.061)
ob_cube_009.location = (-14.49, 9.917, 2.074)
ob_cube_009.rotation_euler = (0.0, -0.0, 1.571)
ob_cube_009.scale = (4.431, 0.2371, -2.061)
ob_cube_010.location = (-14.49, 1.324, 2.074)
ob_cube_010.rotation_euler = (0.0, -0.0, 1.571)
ob_cube_010.scale = (4.431, 0.2371, -2.061)
ob_cube_011.location = (-14.49, -7.355, 2.074)
ob_cube_011.rotation_euler = (0.0, -0.0, 1.571)
ob_cube_011.scale = (4.431, 0.2371, -2.061)
ob_cube_012.location = (14.41, 9.917, 2.074)
ob_cube_012.rotation_euler = (0.0, -0.0, 1.571)
ob_cube_012.scale = (4.431, 0.2371, -2.061)
ob_cube_013.location = (14.41, 1.196, 2.074)
ob_cube_013.rotation_euler = (0.0, -0.0, 1.571)
ob_cube_013.scale = (4.431, 0.2371, -2.061)
ob_cube_014.location = (14.41, -7.312, 2.074)
ob_cube_014.rotation_euler = (0.0, -0.0, 1.571)
ob_cube_014.scale = (4.431, 0.2371, -2.061)
ob_cube_015.location = (14.39, -13.21, 2.074)
ob_cube_015.rotation_euler = (0.0, -0.0, 1.571)
ob_cube_015.scale = (1.499, 0.2371, -2.061)
ob_cube_016.location = (-14.55, -13.21, 2.074)
ob_cube_016.rotation_euler = (0.0, -0.0, 1.571)
ob_cube_016.scale = (1.499, 0.2371, -2.061)
ob_cube_017.location = (10.34, -10.03, 2.074)
ob_cube_017.scale = (3.828, 0.2371, -2.061)
ob_cube_018.location = (-10.39, 9.404, 2.074)
ob_cube_018.scale = (3.878, 0.2371, -2.061)
ob_cube_019.location = (9.405, 0.9821, 2.074)
ob_cube_019.rotation_euler = (0.0, -0.0, 1.571)
ob_cube_019.scale = (3.878, 0.2371, -2.061)
ob_cube_020.location = (-6.327, -10.39, 2.074)
ob_cube_020.rotation_euler = (0.0, -0.0, 1.571)
ob_cube_020.scale = (3.878, 0.2371, -2.061)
ob_cube_021.location = (-2.828, -6.328, 2.074)
ob_cube_021.scale = (3.741, 0.2371, -2.061)
ob_cube_022.location = (11.76, 5.044, 2.074)
ob_cube_022.scale = (2.585, 0.2371, -2.061)
ob_cube_023.location = (-10.43, 1.281, 2.074)
ob_cube_023.rotation_euler = (0.0, -0.0, 3.142)
ob_cube_023.scale = (3.878, 0.2371, -2.061)
ob_cube_024.location = (-3.227, 1.281, 2.074)
ob_cube_024.rotation_euler = (0.0, -0.0, 3.142)
ob_cube_024.scale = (3.362, 0.2371, -2.061)
ob_cube_025.location = (-1.967, 10.47, 2.074)
ob_cube_025.rotation_euler = (0.0, -0.0, 1.571)
ob_cube_025.scale = (3.878, 0.2371, -2.061)
ob_cube_026.location = (10.54, 9.875, 2.074)
ob_cube_026.scale = (3.741, 0.2371, -2.061)
ob_cube_027.location = (-10.07, -2.609, 2.074)
ob_cube_027.rotation_euler = (0.0, -0.0, 1.571)
ob_cube_027.scale = (3.741, 0.2371, -2.061)
ob_cube_028.location = (6.363, -6.526, 2.074)
ob_cube_028.rotation_euler = (0.0, -0.0, 1.571)
ob_cube_028.scale = (3.741, 0.2371, -2.061)
ob_cube_029.location = (6.363, -6.526, 2.074)
ob_cube_029.rotation_euler = (0.0, -0.0, 1.571)
ob_cube_029.scale = (3.741, 0.2371, -2.061)

# ---- collection membership
col_collection.objects.link(ob_light)
col_collection.objects.link(ob_camera)
col_collection.objects.link(ob_plane)
col_collection.objects.link(ob_cube)
col_collection.objects.link(ob_cube_001)
col_collection.objects.link(ob_cube_002)
col_collection.objects.link(ob_cube_003)
col_collection.objects.link(ob_cube_004)
col_collection.objects.link(ob_cube_005)
col_collection.objects.link(ob_cube_006)
col_collection.objects.link(ob_cube_007)
col_collection.objects.link(ob_cube_008)
col_collection.objects.link(ob_cube_009)
col_collection.objects.link(ob_cube_010)
col_collection.objects.link(ob_cube_011)
col_collection.objects.link(ob_cube_012)
col_collection.objects.link(ob_cube_013)
col_collection.objects.link(ob_cube_014)
col_collection.objects.link(ob_cube_015)
col_collection.objects.link(ob_cube_016)
col_collection.objects.link(ob_cube_017)
col_collection.objects.link(ob_cube_018)
col_collection.objects.link(ob_cube_019)
col_collection.objects.link(ob_cube_020)
col_collection.objects.link(ob_cube_021)
col_collection.objects.link(ob_cube_022)
col_collection.objects.link(ob_cube_023)
col_collection.objects.link(ob_cube_024)
col_collection.objects.link(ob_cube_025)
col_collection.objects.link(ob_cube_026)
col_collection.objects.link(ob_cube_027)
col_collection.objects.link(ob_cube_028)
col_collection.objects.link(ob_cube_029)

# ---- scene / render settings (as saved in the file)
scene.camera = ob_camera
scene.frame_start = 1; scene.frame_end = 250; scene.frame_set(1)
scene.render.engine = 'BLENDER_EEVEE_NEXT'
bpy.context.view_layer.update()
